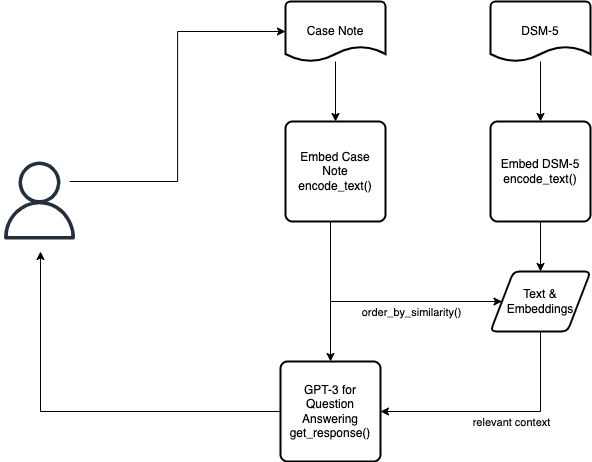

The diagram above was exported from draw.io. Its source (the exported page's mxGraphModel, read from the mxfile embedded in the PNG):
<mxGraphModel dx="1050" dy="575" grid="1" gridSize="10" guides="1" tooltips="1" connect="1" arrows="1" fold="1" page="1" pageScale="1" pageWidth="850" pageHeight="1100" math="0" shadow="0">
  <root>
    <mxCell id="0" />
    <mxCell id="1" parent="0" />
    <mxCell id="p0E3q9vIUA4rB9zw0TrD-12" style="edgeStyle=orthogonalEdgeStyle;rounded=0;orthogonalLoop=1;jettySize=auto;html=1;" parent="1" source="p0E3q9vIUA4rB9zw0TrD-1" target="p0E3q9vIUA4rB9zw0TrD-11" edge="1">
      <mxGeometry relative="1" as="geometry" />
    </mxCell>
    <mxCell id="p0E3q9vIUA4rB9zw0TrD-1" value="Case Note" style="strokeWidth=2;html=1;shape=mxgraph.flowchart.document2;whiteSpace=wrap;size=0.25;fillColor=none;" parent="1" vertex="1">
      <mxGeometry x="425" y="30" width="100" height="60" as="geometry" />
    </mxCell>
    <mxCell id="p0E3q9vIUA4rB9zw0TrD-3" style="edgeStyle=orthogonalEdgeStyle;rounded=0;orthogonalLoop=1;jettySize=auto;html=1;entryX=0;entryY=0.5;entryDx=0;entryDy=0;entryPerimeter=0;" parent="1" target="p0E3q9vIUA4rB9zw0TrD-1" edge="1">
      <mxGeometry relative="1" as="geometry">
        <mxPoint x="209.20000000000005" y="210" as="sourcePoint" />
      </mxGeometry>
    </mxCell>
    <mxCell id="p0E3q9vIUA4rB9zw0TrD-15" style="edgeStyle=orthogonalEdgeStyle;rounded=0;orthogonalLoop=1;jettySize=auto;html=1;" parent="1" source="p0E3q9vIUA4rB9zw0TrD-6" target="p0E3q9vIUA4rB9zw0TrD-16" edge="1">
      <mxGeometry relative="1" as="geometry">
        <mxPoint x="680" y="410" as="targetPoint" />
      </mxGeometry>
    </mxCell>
    <mxCell id="p0E3q9vIUA4rB9zw0TrD-17" style="edgeStyle=orthogonalEdgeStyle;rounded=0;orthogonalLoop=1;jettySize=auto;html=1;entryX=1;entryY=0.5;entryDx=0;entryDy=0;" parent="1" source="p0E3q9vIUA4rB9zw0TrD-6" target="p0E3q9vIUA4rB9zw0TrD-16" edge="1">
      <mxGeometry relative="1" as="geometry">
        <Array as="points">
          <mxPoint x="680" y="440" />
        </Array>
      </mxGeometry>
    </mxCell>
    <mxCell id="p0E3q9vIUA4rB9zw0TrD-18" value="relevant context" style="edgeLabel;html=1;align=center;verticalAlign=middle;resizable=0;points=[];labelBackgroundColor=none;" parent="p0E3q9vIUA4rB9zw0TrD-17" connectable="0" vertex="1">
      <mxGeometry x="0.025" y="-2" relative="1" as="geometry">
        <mxPoint x="13" y="12" as="offset" />
      </mxGeometry>
    </mxCell>
    <mxCell id="p0E3q9vIUA4rB9zw0TrD-6" value="Text &amp;amp; Embeddings" style="shape=parallelogram;html=1;strokeWidth=2;perimeter=parallelogramPerimeter;whiteSpace=wrap;rounded=1;arcSize=12;size=0.23;fillColor=none;" parent="1" vertex="1">
      <mxGeometry x="630" y="300" width="100" height="60" as="geometry" />
    </mxCell>
    <mxCell id="p0E3q9vIUA4rB9zw0TrD-9" style="edgeStyle=orthogonalEdgeStyle;rounded=0;orthogonalLoop=1;jettySize=auto;html=1;" parent="1" source="p0E3q9vIUA4rB9zw0TrD-7" target="p0E3q9vIUA4rB9zw0TrD-8" edge="1">
      <mxGeometry relative="1" as="geometry" />
    </mxCell>
    <mxCell id="p0E3q9vIUA4rB9zw0TrD-7" value="DSM-5" style="strokeWidth=2;html=1;shape=mxgraph.flowchart.document2;whiteSpace=wrap;size=0.25;fillColor=none;" parent="1" vertex="1">
      <mxGeometry x="630" y="30" width="100" height="60" as="geometry" />
    </mxCell>
    <mxCell id="p0E3q9vIUA4rB9zw0TrD-10" style="edgeStyle=orthogonalEdgeStyle;rounded=0;orthogonalLoop=1;jettySize=auto;html=1;" parent="1" source="p0E3q9vIUA4rB9zw0TrD-8" target="p0E3q9vIUA4rB9zw0TrD-6" edge="1">
      <mxGeometry relative="1" as="geometry" />
    </mxCell>
    <mxCell id="p0E3q9vIUA4rB9zw0TrD-8" value="Embed DSM-5&lt;br&gt;encode_text()" style="rounded=1;whiteSpace=wrap;html=1;absoluteArcSize=1;arcSize=14;strokeWidth=2;fillColor=none;" parent="1" vertex="1">
      <mxGeometry x="630" y="150" width="100" height="100" as="geometry" />
    </mxCell>
    <mxCell id="p0E3q9vIUA4rB9zw0TrD-13" style="edgeStyle=orthogonalEdgeStyle;rounded=0;orthogonalLoop=1;jettySize=auto;html=1;entryX=0;entryY=0.5;entryDx=0;entryDy=0;" parent="1" source="p0E3q9vIUA4rB9zw0TrD-11" target="p0E3q9vIUA4rB9zw0TrD-6" edge="1">
      <mxGeometry relative="1" as="geometry">
        <Array as="points">
          <mxPoint x="470" y="330" />
        </Array>
      </mxGeometry>
    </mxCell>
    <mxCell id="p0E3q9vIUA4rB9zw0TrD-14" value="order_by_similarity()" style="edgeLabel;html=1;align=center;verticalAlign=middle;resizable=0;points=[];labelBackgroundColor=none;" parent="p0E3q9vIUA4rB9zw0TrD-13" connectable="0" vertex="1">
      <mxGeometry x="-0.0457" y="1" relative="1" as="geometry">
        <mxPoint x="40" y="11" as="offset" />
      </mxGeometry>
    </mxCell>
    <mxCell id="p0E3q9vIUA4rB9zw0TrD-11" value="Embed Case Note&lt;br&gt;encode_text()" style="rounded=1;whiteSpace=wrap;html=1;absoluteArcSize=1;arcSize=14;strokeWidth=2;fillColor=none;" parent="1" vertex="1">
      <mxGeometry x="425" y="150" width="100" height="100" as="geometry" />
    </mxCell>
    <mxCell id="p0E3q9vIUA4rB9zw0TrD-19" style="edgeStyle=orthogonalEdgeStyle;rounded=0;orthogonalLoop=1;jettySize=auto;html=1;" parent="1" source="p0E3q9vIUA4rB9zw0TrD-16" edge="1">
      <mxGeometry relative="1" as="geometry">
        <mxPoint x="180" y="280" as="targetPoint" />
      </mxGeometry>
    </mxCell>
    <mxCell id="p0E3q9vIUA4rB9zw0TrD-16" value="GPT-3 for Question Answering&lt;br&gt;get_response()" style="rounded=1;whiteSpace=wrap;html=1;absoluteArcSize=1;arcSize=14;strokeWidth=2;fillColor=none;" parent="1" vertex="1">
      <mxGeometry x="420" y="390" width="100" height="100" as="geometry" />
    </mxCell>
    <mxCell id="7RqYFeDw0upd5lzpg1Pe-1" value="" style="sketch=0;outlineConnect=0;fontColor=#232F3E;gradientColor=none;fillColor=#232F3D;strokeColor=none;dashed=0;verticalLabelPosition=bottom;verticalAlign=top;align=center;html=1;fontSize=12;fontStyle=0;aspect=fixed;pointerEvents=1;shape=mxgraph.aws4.user;" vertex="1" parent="1">
      <mxGeometry x="140" y="190" width="78" height="78" as="geometry" />
    </mxCell>
  </root>
</mxGraphModel>